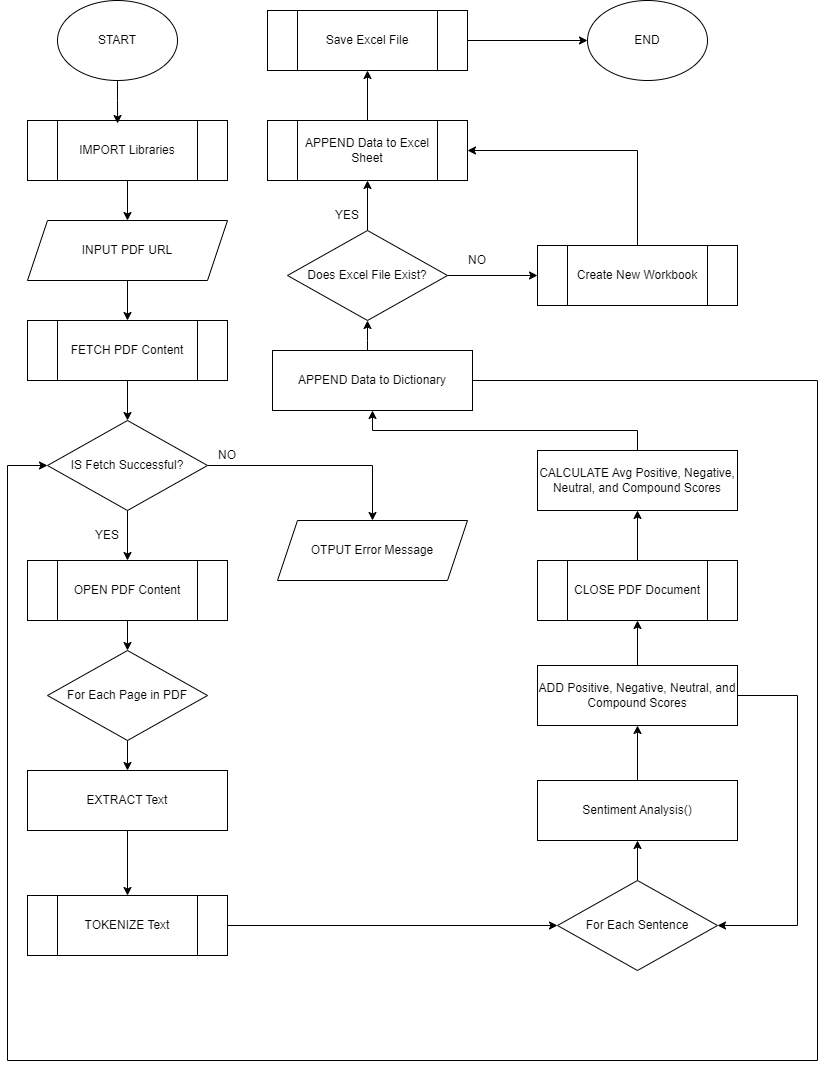

The diagram above was exported from draw.io. Its source (the exported page's mxGraphModel, read from the mxfile embedded in the PNG):
<mxGraphModel dx="880" dy="460" grid="1" gridSize="10" guides="1" tooltips="1" connect="1" arrows="1" fold="1" page="1" pageScale="1" pageWidth="850" pageHeight="1100" math="0" shadow="0">
  <root>
    <mxCell id="0" />
    <mxCell id="1" parent="0" />
    <mxCell id="paU0rz9dgyBjgnLpcGbt-1" value="START" style="ellipse;whiteSpace=wrap;html=1;" vertex="1" parent="1">
      <mxGeometry x="70" y="10" width="120" height="80" as="geometry" />
    </mxCell>
    <mxCell id="paU0rz9dgyBjgnLpcGbt-2" value="" style="rounded=0;whiteSpace=wrap;html=1;" vertex="1" parent="1">
      <mxGeometry x="40" y="130" width="200" height="60" as="geometry" />
    </mxCell>
    <mxCell id="paU0rz9dgyBjgnLpcGbt-31" value="" style="edgeStyle=orthogonalEdgeStyle;rounded=0;orthogonalLoop=1;jettySize=auto;html=1;" edge="1" parent="1" source="paU0rz9dgyBjgnLpcGbt-3" target="paU0rz9dgyBjgnLpcGbt-4">
      <mxGeometry relative="1" as="geometry" />
    </mxCell>
    <mxCell id="paU0rz9dgyBjgnLpcGbt-3" value="IMPORT Libraries" style="rounded=0;whiteSpace=wrap;html=1;" vertex="1" parent="1">
      <mxGeometry x="70" y="130" width="140" height="60" as="geometry" />
    </mxCell>
    <mxCell id="paU0rz9dgyBjgnLpcGbt-32" value="" style="edgeStyle=orthogonalEdgeStyle;rounded=0;orthogonalLoop=1;jettySize=auto;html=1;" edge="1" parent="1" source="paU0rz9dgyBjgnLpcGbt-4" target="paU0rz9dgyBjgnLpcGbt-6">
      <mxGeometry relative="1" as="geometry" />
    </mxCell>
    <mxCell id="paU0rz9dgyBjgnLpcGbt-4" value="INPUT PDF URL" style="shape=parallelogram;perimeter=parallelogramPerimeter;whiteSpace=wrap;html=1;fixedSize=1;" vertex="1" parent="1">
      <mxGeometry x="40" y="230" width="200" height="60" as="geometry" />
    </mxCell>
    <mxCell id="paU0rz9dgyBjgnLpcGbt-5" value="" style="rounded=0;whiteSpace=wrap;html=1;" vertex="1" parent="1">
      <mxGeometry x="40" y="330" width="200" height="60" as="geometry" />
    </mxCell>
    <mxCell id="paU0rz9dgyBjgnLpcGbt-33" value="" style="edgeStyle=orthogonalEdgeStyle;rounded=0;orthogonalLoop=1;jettySize=auto;html=1;" edge="1" parent="1" source="paU0rz9dgyBjgnLpcGbt-6" target="paU0rz9dgyBjgnLpcGbt-7">
      <mxGeometry relative="1" as="geometry" />
    </mxCell>
    <mxCell id="paU0rz9dgyBjgnLpcGbt-6" value="FETCH PDF Content" style="rounded=0;whiteSpace=wrap;html=1;" vertex="1" parent="1">
      <mxGeometry x="70" y="330" width="140" height="60" as="geometry" />
    </mxCell>
    <mxCell id="paU0rz9dgyBjgnLpcGbt-34" value="" style="edgeStyle=orthogonalEdgeStyle;rounded=0;orthogonalLoop=1;jettySize=auto;html=1;" edge="1" parent="1" source="paU0rz9dgyBjgnLpcGbt-7" target="paU0rz9dgyBjgnLpcGbt-9">
      <mxGeometry relative="1" as="geometry" />
    </mxCell>
    <mxCell id="paU0rz9dgyBjgnLpcGbt-62" value="" style="edgeStyle=orthogonalEdgeStyle;rounded=0;orthogonalLoop=1;jettySize=auto;html=1;" edge="1" parent="1" source="paU0rz9dgyBjgnLpcGbt-7" target="paU0rz9dgyBjgnLpcGbt-61">
      <mxGeometry relative="1" as="geometry" />
    </mxCell>
    <mxCell id="paU0rz9dgyBjgnLpcGbt-7" value="IS Fetch Successful?" style="rhombus;whiteSpace=wrap;html=1;" vertex="1" parent="1">
      <mxGeometry x="60" y="430" width="160" height="90" as="geometry" />
    </mxCell>
    <mxCell id="paU0rz9dgyBjgnLpcGbt-8" value="" style="rounded=0;whiteSpace=wrap;html=1;" vertex="1" parent="1">
      <mxGeometry x="40" y="570" width="200" height="60" as="geometry" />
    </mxCell>
    <mxCell id="paU0rz9dgyBjgnLpcGbt-35" value="" style="edgeStyle=orthogonalEdgeStyle;rounded=0;orthogonalLoop=1;jettySize=auto;html=1;" edge="1" parent="1" source="paU0rz9dgyBjgnLpcGbt-9" target="paU0rz9dgyBjgnLpcGbt-10">
      <mxGeometry relative="1" as="geometry" />
    </mxCell>
    <mxCell id="paU0rz9dgyBjgnLpcGbt-9" value="OPEN PDF Content" style="rounded=0;whiteSpace=wrap;html=1;" vertex="1" parent="1">
      <mxGeometry x="70" y="570" width="140" height="60" as="geometry" />
    </mxCell>
    <mxCell id="paU0rz9dgyBjgnLpcGbt-36" value="" style="edgeStyle=orthogonalEdgeStyle;rounded=0;orthogonalLoop=1;jettySize=auto;html=1;" edge="1" parent="1" source="paU0rz9dgyBjgnLpcGbt-10" target="paU0rz9dgyBjgnLpcGbt-11">
      <mxGeometry relative="1" as="geometry" />
    </mxCell>
    <mxCell id="paU0rz9dgyBjgnLpcGbt-10" value="For Each Page in PDF" style="rhombus;whiteSpace=wrap;html=1;" vertex="1" parent="1">
      <mxGeometry x="60" y="660" width="160" height="90" as="geometry" />
    </mxCell>
    <mxCell id="paU0rz9dgyBjgnLpcGbt-37" value="" style="edgeStyle=orthogonalEdgeStyle;rounded=0;orthogonalLoop=1;jettySize=auto;html=1;" edge="1" parent="1" source="paU0rz9dgyBjgnLpcGbt-11" target="paU0rz9dgyBjgnLpcGbt-14">
      <mxGeometry relative="1" as="geometry" />
    </mxCell>
    <mxCell id="paU0rz9dgyBjgnLpcGbt-11" value="EXTRACT Text" style="rounded=0;whiteSpace=wrap;html=1;" vertex="1" parent="1">
      <mxGeometry x="40" y="780" width="200" height="60" as="geometry" />
    </mxCell>
    <mxCell id="paU0rz9dgyBjgnLpcGbt-24" style="edgeStyle=orthogonalEdgeStyle;rounded=0;orthogonalLoop=1;jettySize=auto;html=1;exitX=1;exitY=0.5;exitDx=0;exitDy=0;entryX=0;entryY=0.5;entryDx=0;entryDy=0;" edge="1" parent="1" source="paU0rz9dgyBjgnLpcGbt-13" target="paU0rz9dgyBjgnLpcGbt-15">
      <mxGeometry relative="1" as="geometry" />
    </mxCell>
    <mxCell id="paU0rz9dgyBjgnLpcGbt-13" value="EXTRACT Text" style="rounded=0;whiteSpace=wrap;html=1;" vertex="1" parent="1">
      <mxGeometry x="40" y="905" width="200" height="60" as="geometry" />
    </mxCell>
    <mxCell id="paU0rz9dgyBjgnLpcGbt-14" value="TOKENIZE Text" style="rounded=0;whiteSpace=wrap;html=1;" vertex="1" parent="1">
      <mxGeometry x="70" y="905" width="140" height="60" as="geometry" />
    </mxCell>
    <mxCell id="paU0rz9dgyBjgnLpcGbt-20" style="edgeStyle=orthogonalEdgeStyle;rounded=0;orthogonalLoop=1;jettySize=auto;html=1;exitX=0.5;exitY=0;exitDx=0;exitDy=0;entryX=0.5;entryY=1;entryDx=0;entryDy=0;" edge="1" parent="1" source="paU0rz9dgyBjgnLpcGbt-15" target="paU0rz9dgyBjgnLpcGbt-17">
      <mxGeometry relative="1" as="geometry" />
    </mxCell>
    <mxCell id="paU0rz9dgyBjgnLpcGbt-15" value="For Each Sentence" style="rhombus;whiteSpace=wrap;html=1;" vertex="1" parent="1">
      <mxGeometry x="570" y="890" width="160" height="90" as="geometry" />
    </mxCell>
    <mxCell id="paU0rz9dgyBjgnLpcGbt-21" style="edgeStyle=orthogonalEdgeStyle;rounded=0;orthogonalLoop=1;jettySize=auto;html=1;exitX=0.5;exitY=0;exitDx=0;exitDy=0;entryX=0.5;entryY=1;entryDx=0;entryDy=0;" edge="1" parent="1" source="paU0rz9dgyBjgnLpcGbt-17" target="paU0rz9dgyBjgnLpcGbt-19">
      <mxGeometry relative="1" as="geometry" />
    </mxCell>
    <mxCell id="paU0rz9dgyBjgnLpcGbt-17" value="Sentiment Analysis()" style="rounded=0;whiteSpace=wrap;html=1;" vertex="1" parent="1">
      <mxGeometry x="550" y="790" width="200" height="60" as="geometry" />
    </mxCell>
    <mxCell id="paU0rz9dgyBjgnLpcGbt-22" style="edgeStyle=orthogonalEdgeStyle;rounded=0;orthogonalLoop=1;jettySize=auto;html=1;exitX=1;exitY=0.5;exitDx=0;exitDy=0;entryX=1;entryY=0.5;entryDx=0;entryDy=0;" edge="1" parent="1" source="paU0rz9dgyBjgnLpcGbt-19" target="paU0rz9dgyBjgnLpcGbt-15">
      <mxGeometry relative="1" as="geometry">
        <Array as="points">
          <mxPoint x="810" y="705" />
          <mxPoint x="810" y="935" />
        </Array>
      </mxGeometry>
    </mxCell>
    <mxCell id="paU0rz9dgyBjgnLpcGbt-27" style="edgeStyle=orthogonalEdgeStyle;rounded=0;orthogonalLoop=1;jettySize=auto;html=1;exitX=0.5;exitY=0;exitDx=0;exitDy=0;entryX=0.5;entryY=1;entryDx=0;entryDy=0;" edge="1" parent="1" source="paU0rz9dgyBjgnLpcGbt-19" target="paU0rz9dgyBjgnLpcGbt-26">
      <mxGeometry relative="1" as="geometry" />
    </mxCell>
    <mxCell id="paU0rz9dgyBjgnLpcGbt-19" value="ADD Positive, Negative, Neutral, and Compound Scores" style="rounded=0;whiteSpace=wrap;html=1;" vertex="1" parent="1">
      <mxGeometry x="550" y="675" width="200" height="60" as="geometry" />
    </mxCell>
    <mxCell id="paU0rz9dgyBjgnLpcGbt-26" value="" style="rounded=0;whiteSpace=wrap;html=1;" vertex="1" parent="1">
      <mxGeometry x="550" y="570" width="200" height="60" as="geometry" />
    </mxCell>
    <mxCell id="paU0rz9dgyBjgnLpcGbt-29" style="edgeStyle=orthogonalEdgeStyle;rounded=0;orthogonalLoop=1;jettySize=auto;html=1;exitX=0.5;exitY=1;exitDx=0;exitDy=0;entryX=0.429;entryY=0.05;entryDx=0;entryDy=0;entryPerimeter=0;" edge="1" parent="1" source="paU0rz9dgyBjgnLpcGbt-1" target="paU0rz9dgyBjgnLpcGbt-3">
      <mxGeometry relative="1" as="geometry" />
    </mxCell>
    <mxCell id="paU0rz9dgyBjgnLpcGbt-74" style="edgeStyle=orthogonalEdgeStyle;rounded=0;orthogonalLoop=1;jettySize=auto;html=1;exitX=0.5;exitY=0;exitDx=0;exitDy=0;entryX=0.5;entryY=1;entryDx=0;entryDy=0;" edge="1" parent="1" source="paU0rz9dgyBjgnLpcGbt-39" target="paU0rz9dgyBjgnLpcGbt-41">
      <mxGeometry relative="1" as="geometry" />
    </mxCell>
    <mxCell id="paU0rz9dgyBjgnLpcGbt-39" value="CALCULATE Avg Positive, Negative, Neutral, and Compound Scores" style="rounded=0;whiteSpace=wrap;html=1;" vertex="1" parent="1">
      <mxGeometry x="550" y="460" width="200" height="60" as="geometry" />
    </mxCell>
    <mxCell id="paU0rz9dgyBjgnLpcGbt-45" value="" style="edgeStyle=orthogonalEdgeStyle;rounded=0;orthogonalLoop=1;jettySize=auto;html=1;" edge="1" parent="1" source="paU0rz9dgyBjgnLpcGbt-41" target="paU0rz9dgyBjgnLpcGbt-43">
      <mxGeometry relative="1" as="geometry">
        <Array as="points">
          <mxPoint x="380" y="350" />
          <mxPoint x="380" y="350" />
        </Array>
      </mxGeometry>
    </mxCell>
    <mxCell id="paU0rz9dgyBjgnLpcGbt-73" style="edgeStyle=orthogonalEdgeStyle;rounded=0;orthogonalLoop=1;jettySize=auto;html=1;exitX=1;exitY=0.5;exitDx=0;exitDy=0;entryX=0;entryY=0.5;entryDx=0;entryDy=0;" edge="1" parent="1" source="paU0rz9dgyBjgnLpcGbt-41" target="paU0rz9dgyBjgnLpcGbt-7">
      <mxGeometry relative="1" as="geometry">
        <Array as="points">
          <mxPoint x="830" y="390" />
          <mxPoint x="830" y="1070" />
          <mxPoint x="20" y="1070" />
          <mxPoint x="20" y="475" />
        </Array>
      </mxGeometry>
    </mxCell>
    <mxCell id="paU0rz9dgyBjgnLpcGbt-41" value="APPEND Data to Dictionary" style="rounded=0;whiteSpace=wrap;html=1;" vertex="1" parent="1">
      <mxGeometry x="285" y="360" width="200" height="60" as="geometry" />
    </mxCell>
    <mxCell id="paU0rz9dgyBjgnLpcGbt-65" value="" style="edgeStyle=orthogonalEdgeStyle;rounded=0;orthogonalLoop=1;jettySize=auto;html=1;" edge="1" parent="1" source="paU0rz9dgyBjgnLpcGbt-43" target="paU0rz9dgyBjgnLpcGbt-47">
      <mxGeometry relative="1" as="geometry" />
    </mxCell>
    <mxCell id="paU0rz9dgyBjgnLpcGbt-66" value="" style="edgeStyle=orthogonalEdgeStyle;rounded=0;orthogonalLoop=1;jettySize=auto;html=1;" edge="1" parent="1" source="paU0rz9dgyBjgnLpcGbt-43" target="paU0rz9dgyBjgnLpcGbt-50">
      <mxGeometry relative="1" as="geometry" />
    </mxCell>
    <mxCell id="paU0rz9dgyBjgnLpcGbt-43" value="Does Excel File Exist?" style="rhombus;whiteSpace=wrap;html=1;" vertex="1" parent="1">
      <mxGeometry x="300" y="240" width="160" height="90" as="geometry" />
    </mxCell>
    <mxCell id="paU0rz9dgyBjgnLpcGbt-44" value="" style="rounded=0;whiteSpace=wrap;html=1;" vertex="1" parent="1">
      <mxGeometry x="280" y="130" width="200" height="60" as="geometry" />
    </mxCell>
    <mxCell id="paU0rz9dgyBjgnLpcGbt-49" style="edgeStyle=orthogonalEdgeStyle;rounded=0;orthogonalLoop=1;jettySize=auto;html=1;exitX=0.5;exitY=0;exitDx=0;exitDy=0;entryX=1;entryY=0.5;entryDx=0;entryDy=0;" edge="1" parent="1" source="paU0rz9dgyBjgnLpcGbt-47" target="paU0rz9dgyBjgnLpcGbt-44">
      <mxGeometry relative="1" as="geometry" />
    </mxCell>
    <mxCell id="paU0rz9dgyBjgnLpcGbt-47" value="" style="rounded=0;whiteSpace=wrap;html=1;" vertex="1" parent="1">
      <mxGeometry x="550" y="255" width="200" height="60" as="geometry" />
    </mxCell>
    <mxCell id="paU0rz9dgyBjgnLpcGbt-68" value="" style="edgeStyle=orthogonalEdgeStyle;rounded=0;orthogonalLoop=1;jettySize=auto;html=1;" edge="1" parent="1" source="paU0rz9dgyBjgnLpcGbt-50" target="paU0rz9dgyBjgnLpcGbt-56">
      <mxGeometry relative="1" as="geometry" />
    </mxCell>
    <mxCell id="paU0rz9dgyBjgnLpcGbt-50" value="APPEND Data to Excel Sheet" style="rounded=0;whiteSpace=wrap;html=1;" vertex="1" parent="1">
      <mxGeometry x="310" y="130" width="140" height="60" as="geometry" />
    </mxCell>
    <mxCell id="paU0rz9dgyBjgnLpcGbt-51" value="Create New Workbook" style="rounded=0;whiteSpace=wrap;html=1;" vertex="1" parent="1">
      <mxGeometry x="580" y="255" width="140" height="60" as="geometry" />
    </mxCell>
    <mxCell id="paU0rz9dgyBjgnLpcGbt-63" value="" style="edgeStyle=orthogonalEdgeStyle;rounded=0;orthogonalLoop=1;jettySize=auto;html=1;" edge="1" parent="1" source="paU0rz9dgyBjgnLpcGbt-52" target="paU0rz9dgyBjgnLpcGbt-39">
      <mxGeometry relative="1" as="geometry" />
    </mxCell>
    <mxCell id="paU0rz9dgyBjgnLpcGbt-52" value="CLOSE PDF Document" style="rounded=0;whiteSpace=wrap;html=1;" vertex="1" parent="1">
      <mxGeometry x="580" y="570" width="140" height="60" as="geometry" />
    </mxCell>
    <mxCell id="paU0rz9dgyBjgnLpcGbt-58" value="" style="edgeStyle=orthogonalEdgeStyle;rounded=0;orthogonalLoop=1;jettySize=auto;html=1;" edge="1" parent="1" source="paU0rz9dgyBjgnLpcGbt-54" target="paU0rz9dgyBjgnLpcGbt-57">
      <mxGeometry relative="1" as="geometry" />
    </mxCell>
    <mxCell id="paU0rz9dgyBjgnLpcGbt-54" value="" style="rounded=0;whiteSpace=wrap;html=1;" vertex="1" parent="1">
      <mxGeometry x="280" y="20" width="200" height="60" as="geometry" />
    </mxCell>
    <mxCell id="paU0rz9dgyBjgnLpcGbt-56" value="Save Excel File" style="rounded=0;whiteSpace=wrap;html=1;" vertex="1" parent="1">
      <mxGeometry x="310" y="20" width="140" height="60" as="geometry" />
    </mxCell>
    <mxCell id="paU0rz9dgyBjgnLpcGbt-57" value="END" style="ellipse;whiteSpace=wrap;html=1;" vertex="1" parent="1">
      <mxGeometry x="600" y="10" width="120" height="80" as="geometry" />
    </mxCell>
    <mxCell id="paU0rz9dgyBjgnLpcGbt-61" value="OTPUT Error Message" style="shape=parallelogram;perimeter=parallelogramPerimeter;whiteSpace=wrap;html=1;fixedSize=1;" vertex="1" parent="1">
      <mxGeometry x="290" y="530" width="190" height="60" as="geometry" />
    </mxCell>
    <mxCell id="paU0rz9dgyBjgnLpcGbt-69" value="NO" style="text;strokeColor=none;align=center;fillColor=none;html=1;verticalAlign=middle;whiteSpace=wrap;rounded=0;" vertex="1" parent="1">
      <mxGeometry x="460" y="255" width="60" height="30" as="geometry" />
    </mxCell>
    <mxCell id="paU0rz9dgyBjgnLpcGbt-70" value="YES" style="text;strokeColor=none;align=center;fillColor=none;html=1;verticalAlign=middle;whiteSpace=wrap;rounded=0;" vertex="1" parent="1">
      <mxGeometry x="330" y="210" width="60" height="30" as="geometry" />
    </mxCell>
    <mxCell id="paU0rz9dgyBjgnLpcGbt-71" value="YES" style="text;strokeColor=none;align=center;fillColor=none;html=1;verticalAlign=middle;whiteSpace=wrap;rounded=0;" vertex="1" parent="1">
      <mxGeometry x="90" y="530" width="60" height="30" as="geometry" />
    </mxCell>
    <mxCell id="paU0rz9dgyBjgnLpcGbt-72" value="NO" style="text;strokeColor=none;align=center;fillColor=none;html=1;verticalAlign=middle;whiteSpace=wrap;rounded=0;" vertex="1" parent="1">
      <mxGeometry x="210" y="450" width="60" height="30" as="geometry" />
    </mxCell>
  </root>
</mxGraphModel>